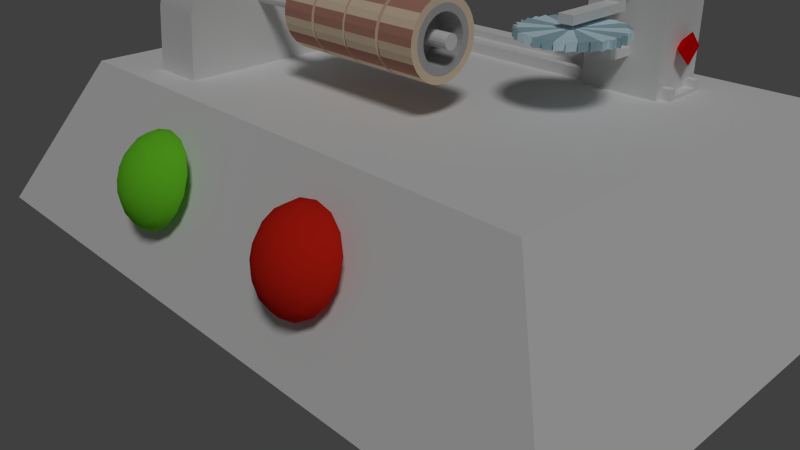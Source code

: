 # Source: SKRoll2.blend  (saved by Blender 2.68.0; exported with 4.5.12 LTS)
import bpy
from mathutils import Matrix  # noqa: F401  (used for matrix-valued properties, if any)

bpy.ops.wm.read_factory_settings(use_empty=True)
scene = bpy.context.scene
scene.name = 'Scene'

# ---- collections
col_collection_1 = bpy.data.collections.new('Collection 1'); scene.collection.children.link(col_collection_1)
col_collection_2 = bpy.data.collections.new('Collection 2'); scene.collection.children.link(col_collection_2)
col_collection_3 = bpy.data.collections.new('Collection 3'); scene.collection.children.link(col_collection_3)
col_collection_12 = bpy.data.collections.new('Collection 12'); scene.collection.children.link(col_collection_12)
col_collection_12.hide_render = True
col_collection_12.hide_viewport = True
col_collection_13 = bpy.data.collections.new('Collection 13'); scene.collection.children.link(col_collection_13)
col_collection_13.hide_render = True
col_collection_13.hide_viewport = True

# ---- materials (node trees are filled in below, after node groups)
mat_stopbutton = bpy.data.materials.new('StopButton')
mat_stopbutton.alpha_threshold = 0.0
mat_stopbutton.use_transparent_shadow = False
mat_stopbutton.diffuse_color = (0.6738, 0.0175, 0.008924, 1.0)
mat_stopbutton.roughness = 0.5
mat_stopbutton.line_color = (0.0, 0.0, 0.0, 1.0)
mat_startbutton = bpy.data.materials.new('StartButton')
mat_startbutton.alpha_threshold = 0.0
mat_startbutton.use_transparent_shadow = False
mat_startbutton.diffuse_color = (0.164, 0.6738, 0.02415, 1.0)
mat_startbutton.roughness = 0.5
mat_startbutton.line_color = (0.0, 0.0, 0.0, 1.0)
mat_steel = bpy.data.materials.new('Steel')
mat_steel.alpha_threshold = 0.0
mat_steel.use_transparent_shadow = False
mat_steel.roughness = 0.5
mat_steel.line_color = (0.0, 0.0, 0.0, 1.0)
mat_al = bpy.data.materials.new('Al')
mat_al.alpha_threshold = 0.0
mat_al.use_transparent_shadow = False
mat_al.diffuse_color = (0.4969, 0.4969, 0.4969, 1.0)
mat_al.roughness = 0.5
mat_al.line_color = (0.0, 0.0, 0.0, 1.0)
mat_gom = bpy.data.materials.new('Gom')
mat_gom.alpha_threshold = 0.0
mat_gom.use_transparent_shadow = False
mat_gom.diffuse_color = (0.8829, 0.7022, 0.5135, 1.0)
mat_gom.roughness = 0.5
mat_gom.line_color = (0.0, 0.0, 0.0, 1.0)
mat_gom2 = bpy.data.materials.new('Gom2')
mat_gom2.alpha_threshold = 0.0
mat_gom2.use_transparent_shadow = False
mat_gom2.diffuse_color = (0.5277, 0.2588, 0.1979, 1.0)
mat_gom2.roughness = 0.5
mat_gom2.line_color = (0.0, 0.0, 0.0, 1.0)
mat_sensor = bpy.data.materials.new('Sensor')
mat_sensor.alpha_threshold = 0.0
mat_sensor.use_transparent_shadow = False
mat_sensor.diffuse_color = (0.8, 0.0, 0.0, 1.0)
mat_sensor.roughness = 0.5
mat_sensor.line_color = (0.0, 0.0, 0.0, 1.0)
mat_sawbase = bpy.data.materials.new('SawBase')
mat_sawbase.alpha_threshold = 0.0
mat_sawbase.use_transparent_shadow = False
mat_sawbase.roughness = 0.5
mat_sawbase.line_color = (0.0, 0.0, 0.0, 1.0)
mat_saw = bpy.data.materials.new('Saw')
mat_saw.alpha_threshold = 0.0
mat_saw.use_transparent_shadow = False
mat_saw.diffuse_color = (0.7049, 0.9093, 1.0, 1.0)
mat_saw.roughness = 0.5
mat_saw.line_color = (0.0, 0.0, 0.0, 1.0)
mat_saw2 = bpy.data.materials.new('Saw2')
mat_saw2.alpha_threshold = 0.0
mat_saw2.use_transparent_shadow = False
mat_saw2.diffuse_color = (0.3672, 0.5621, 0.6267, 1.0)
mat_saw2.roughness = 0.5
mat_saw2.line_color = (0.0, 0.0, 0.0, 1.0)

# ---- material node trees

# ---- world
world_world = bpy.data.worlds.new('World'); scene.world = world_world
world_world.color = (0.05088, 0.05088, 0.05088)
world_world.use_sun_shadow = False
world_world.sun_shadow_jitter_overblur = 0.0
world_world.cycles.sampling_method = 'MANUAL'
world_world.cycles.sample_map_resolution = 256

# ---- cameras
cam_camera = bpy.data.cameras.new('Camera')
cam_camera.clip_end = 100.0
cam_camera.lens = 35.0
cam_camera.sensor_width = 32.0
cam_camera.sensor_height = 18.0
cam_camera.ortho_scale = 7.314
cam_camera.dof.focus_distance = 0.0
cam_camera.dof.aperture_fstop = 128.0

# ---- lights
light_lamp = bpy.data.lights.new('Lamp', 'SUN')
light_lamp.transmission_factor = 0.0
light_lamp.cutoff_distance = 20.0
light_lamp.angle = 0.1993
light_lamp.energy = 1.0
light_lamp.shadow_buffer_clip_start = 1.0
light_lamp.shadow_soft_size = 0.1
light_lamp.shadow_cascade_max_distance = 1000.0
light_lamp.cycles.use_multiple_importance_sampling = False

# ---- meshes
me_plane_001 = bpy.data.meshes.new('Plane.001')
me_plane_001.from_pydata([(0.8015, -2.842e-14, 0.0), (0.8015, -2.842e-14, 0.7197), (1.408, -2.842e-14, 0.7197), (1.419, 8.408e-09, 0.7582), (1.255, -2.294e-08, 1.093), (0.9221, -3.45e-08, 1.382), (0.5466, -7.671e-09, 1.582), (0.7405, 0.3067, 0.0), (0.7405, 0.3067, 0.7197), (1.301, 0.5389, 0.7197), (1.311, 0.5428, 0.7582), (1.159, 0.4803, 1.093), (0.8519, 0.3529, 1.382), (0.505, 0.2092, 1.582), (0.5668, 0.5668, 0.0), (0.5668, 0.5668, 0.7197), (0.9958, 0.9958, 0.7197), (1.003, 1.003, 0.7582), (0.8874, 0.8874, 1.093), (0.652, 0.652, 1.382), (0.3865, 0.3865, 1.582), (0.3067, 0.7405, 0.0), (0.3067, 0.7405, 0.7197), (0.5389, 1.301, 0.7197), (0.5428, 1.311, 0.7582), (0.4803, 1.159, 1.093), (0.3529, 0.8519, 1.382), (0.2092, 0.505, 1.582), (-3.504e-08, 0.8015, 0.0), (-3.504e-08, 0.8015, 0.7197), (-6.156e-08, 1.408, 0.7197), (-7.041e-08, 1.419, 0.7582), (-3.191e-08, 1.255, 1.093), (-5.809e-09, 0.9221, 1.382), (-1.622e-08, 0.5466, 1.582), (-0.3067, 0.7405, 0.0), (-0.3067, 0.7405, 0.7197), (-0.5389, 1.301, 0.7197), (-0.5428, 1.311, 0.7582), (-0.4803, 1.159, 1.093), (-0.3529, 0.8519, 1.382), (-0.2092, 0.505, 1.582), (-0.5668, 0.5668, 0.0), (-0.5668, 0.5668, 0.7197), (-0.9958, 0.9958, 0.7197), (-1.003, 1.003, 0.7582), (-0.8874, 0.8874, 1.093), (-0.652, 0.652, 1.382), (-0.3865, 0.3865, 1.582), (-0.7405, 0.3067, 0.0), (-0.7405, 0.3067, 0.7197), (-1.301, 0.5389, 0.7197), (-1.311, 0.5428, 0.7582), (-1.159, 0.4803, 1.093), (-0.8519, 0.3529, 1.382), (-0.505, 0.2092, 1.582), (-0.8015, -7.007e-08, 0.0), (-0.8015, -7.007e-08, 0.7197), (-1.408, -1.231e-07, 0.7197), (-1.419, -1.324e-07, 0.7582), (-1.255, -8.677e-08, 1.093), (-0.9221, -4.612e-08, 1.382), (-2.485e-21, 2.842e-14, 1.65), (-0.5466, -4.011e-08, 1.582), (-0.7405, -0.3067, 0.0), (-0.7405, -0.3067, 0.7197), (-1.301, -0.5389, 0.7197), (-1.311, -0.5428, 0.7582), (-1.159, -0.4803, 1.093), (-0.8519, -0.3529, 1.382), (-0.505, -0.2092, 1.582), (-0.5668, -0.5668, 0.0), (-0.5668, -0.5668, 0.7197), (-0.9958, -0.9958, 0.7197), (-1.003, -1.003, 0.7582), (-0.8874, -0.8874, 1.093), (-0.652, -0.652, 1.382), (-0.3865, -0.3865, 1.582), (-0.3067, -0.7405, 0.0), (-0.3067, -0.7405, 0.7197), (-0.5389, -1.301, 0.7197), (-0.5428, -1.311, 0.7582), (-0.4803, -1.159, 1.093), (-0.3529, -0.8519, 1.382), (-0.2092, -0.505, 1.582), (9.558e-09, -0.8015, 0.0), (9.558e-09, -0.8015, 0.7197), (1.679e-08, -1.408, 0.7197), (2.532e-08, -1.419, 0.7582), (-7.979e-09, -1.255, 1.093), (-2.35e-08, -0.9221, 1.382), (-1.154e-09, -0.5466, 1.582), (0.3067, -0.7405, 0.0), (0.3067, -0.7405, 0.7197), (0.5389, -1.301, 0.7197), (0.5428, -1.311, 0.7582), (0.4803, -1.159, 1.093), (0.3529, -0.8519, 1.382), (0.2092, -0.505, 1.582), (-2.01e-14, -2.01e-14, 0.0), (0.5668, -0.5668, 0.0), (0.5668, -0.5668, 0.7197), (0.9958, -0.9958, 0.7197), (1.003, -1.003, 0.7582), (0.8874, -0.8874, 1.093), (0.652, -0.652, 1.382), (0.3865, -0.3865, 1.582), (0.7405, -0.3067, 0.0), (0.7405, -0.3067, 0.7197), (1.301, -0.5389, 0.7197), (1.311, -0.5428, 0.7582), (1.159, -0.4803, 1.093), (0.8519, -0.3529, 1.382), (0.505, -0.2092, 1.582)], [], [(6, 5, 12, 13), (13, 12, 19, 20), (20, 19, 26, 27), (27, 26, 33, 34), (34, 33, 40, 41), (41, 40, 47, 48), (48, 47, 54, 55), (55, 54, 61, 63), (63, 61, 69, 70), (70, 69, 76, 77), (77, 76, 83, 84), (84, 83, 90, 91), (91, 90, 97, 98), (98, 97, 105, 106), (106, 105, 112, 113), (113, 112, 5, 6), (3, 2, 9, 10), (10, 9, 16, 17), (17, 16, 23, 24), (24, 23, 30, 31), (31, 30, 37, 38), (38, 37, 44, 45), (45, 44, 51, 52), (52, 51, 58, 59), (59, 58, 66, 67), (67, 66, 73, 74), (74, 73, 80, 81), (81, 80, 87, 88), (88, 87, 94, 95), (95, 94, 102, 103), (103, 102, 109, 110), (110, 109, 2, 3), (2, 1, 8, 9), (9, 8, 15, 16), (16, 15, 22, 23), (23, 22, 29, 30), (30, 29, 36, 37), (37, 36, 43, 44), (44, 43, 50, 51), (51, 50, 57, 58), (58, 57, 65, 66), (66, 65, 72, 73), (73, 72, 79, 80), (80, 79, 86, 87), (87, 86, 93, 94), (94, 93, 101, 102), (102, 101, 108, 109), (109, 108, 1, 2), (1, 0, 7, 8), (8, 7, 14, 15), (15, 14, 21, 22), (22, 21, 28, 29), (29, 28, 35, 36), (36, 35, 42, 43), (43, 42, 49, 50), (50, 49, 56, 57), (57, 56, 64, 65), (65, 64, 71, 72), (72, 71, 78, 79), (79, 78, 85, 86), (86, 85, 92, 93), (93, 92, 100, 101), (101, 100, 107, 108), (108, 107, 0, 1), (5, 4, 11, 12), (12, 11, 18, 19), (19, 18, 25, 26), (26, 25, 32, 33), (33, 32, 39, 40), (40, 39, 46, 47), (47, 46, 53, 54), (54, 53, 60, 61), (61, 60, 68, 69), (69, 68, 75, 76), (76, 75, 82, 83), (83, 82, 89, 90), (90, 89, 96, 97), (97, 96, 104, 105), (105, 104, 111, 112), (112, 111, 4, 5), (4, 3, 10, 11), (11, 10, 17, 18), (18, 17, 24, 25), (25, 24, 31, 32), (32, 31, 38, 39), (39, 38, 45, 46), (46, 45, 52, 53), (53, 52, 59, 60), (60, 59, 67, 68), (68, 67, 74, 75), (75, 74, 81, 82), (82, 81, 88, 89), (89, 88, 95, 96), (96, 95, 103, 104), (104, 103, 110, 111), (111, 110, 3, 4), (62, 6, 13), (62, 13, 20), (62, 20, 27), (62, 27, 34), (62, 34, 41), (62, 41, 48), (62, 48, 55), (62, 55, 63), (62, 63, 70), (62, 70, 77), (62, 77, 84), (62, 84, 91), (62, 91, 98), (62, 98, 106), (62, 106, 113), (62, 113, 6), (0, 99, 7), (7, 99, 14), (14, 99, 21), (21, 99, 28), (28, 99, 35), (35, 99, 42), (42, 99, 49), (49, 99, 56), (56, 99, 64), (64, 99, 71), (71, 99, 78), (78, 99, 85), (85, 99, 92), (92, 99, 100), (100, 99, 107), (107, 99, 0)])
me_plane_001.polygons.foreach_set('use_smooth', [True] * 128)
me_plane_001.materials.append(mat_stopbutton)
me_plane_001.use_remesh_preserve_volume = False
me_plane_001.use_remesh_preserve_attributes = False
me_plane_001.use_mirror_vertex_groups = False
me_plane_001.update()
me_plane = bpy.data.meshes.new('Plane')
me_plane.from_pydata([(0.8015, -2.842e-14, 0.0), (0.8015, -2.842e-14, 0.7197), (1.408, -2.842e-14, 0.7197), (1.419, 8.408e-09, 0.7582), (1.255, -2.294e-08, 1.093), (0.9221, -3.45e-08, 1.382), (0.5466, -7.671e-09, 1.582), (0.7405, 0.3067, 0.0), (0.7405, 0.3067, 0.7197), (1.301, 0.5389, 0.7197), (1.311, 0.5428, 0.7582), (1.159, 0.4803, 1.093), (0.8519, 0.3529, 1.382), (0.505, 0.2092, 1.582), (0.5668, 0.5668, 0.0), (0.5668, 0.5668, 0.7197), (0.9958, 0.9958, 0.7197), (1.003, 1.003, 0.7582), (0.8874, 0.8874, 1.093), (0.652, 0.652, 1.382), (0.3865, 0.3865, 1.582), (0.3067, 0.7405, 0.0), (0.3067, 0.7405, 0.7197), (0.5389, 1.301, 0.7197), (0.5428, 1.311, 0.7582), (0.4803, 1.159, 1.093), (0.3529, 0.8519, 1.382), (0.2092, 0.505, 1.582), (-3.504e-08, 0.8015, 0.0), (-3.504e-08, 0.8015, 0.7197), (-6.156e-08, 1.408, 0.7197), (-7.041e-08, 1.419, 0.7582), (-3.191e-08, 1.255, 1.093), (-5.809e-09, 0.9221, 1.382), (-1.622e-08, 0.5466, 1.582), (-0.3067, 0.7405, 0.0), (-0.3067, 0.7405, 0.7197), (-0.5389, 1.301, 0.7197), (-0.5428, 1.311, 0.7582), (-0.4803, 1.159, 1.093), (-0.3529, 0.8519, 1.382), (-0.2092, 0.505, 1.582), (-0.5668, 0.5668, 0.0), (-0.5668, 0.5668, 0.7197), (-0.9958, 0.9958, 0.7197), (-1.003, 1.003, 0.7582), (-0.8874, 0.8874, 1.093), (-0.652, 0.652, 1.382), (-0.3865, 0.3865, 1.582), (-0.7405, 0.3067, 0.0), (-0.7405, 0.3067, 0.7197), (-1.301, 0.5389, 0.7197), (-1.311, 0.5428, 0.7582), (-1.159, 0.4803, 1.093), (-0.8519, 0.3529, 1.382), (-0.505, 0.2092, 1.582), (-0.8015, -7.007e-08, 0.0), (-0.8015, -7.007e-08, 0.7197), (-1.408, -1.231e-07, 0.7197), (-1.419, -1.324e-07, 0.7582), (-1.255, -8.677e-08, 1.093), (-0.9221, -4.612e-08, 1.382), (-2.485e-21, 2.842e-14, 1.65), (-0.5466, -4.011e-08, 1.582), (-0.7405, -0.3067, 0.0), (-0.7405, -0.3067, 0.7197), (-1.301, -0.5389, 0.7197), (-1.311, -0.5428, 0.7582), (-1.159, -0.4803, 1.093), (-0.8519, -0.3529, 1.382), (-0.505, -0.2092, 1.582), (-0.5668, -0.5668, 0.0), (-0.5668, -0.5668, 0.7197), (-0.9958, -0.9958, 0.7197), (-1.003, -1.003, 0.7582), (-0.8874, -0.8874, 1.093), (-0.652, -0.652, 1.382), (-0.3865, -0.3865, 1.582), (-0.3067, -0.7405, 0.0), (-0.3067, -0.7405, 0.7197), (-0.5389, -1.301, 0.7197), (-0.5428, -1.311, 0.7582), (-0.4803, -1.159, 1.093), (-0.3529, -0.8519, 1.382), (-0.2092, -0.505, 1.582), (9.558e-09, -0.8015, 0.0), (9.558e-09, -0.8015, 0.7197), (1.679e-08, -1.408, 0.7197), (2.532e-08, -1.419, 0.7582), (-7.979e-09, -1.255, 1.093), (-2.35e-08, -0.9221, 1.382), (-1.154e-09, -0.5466, 1.582), (0.3067, -0.7405, 0.0), (0.3067, -0.7405, 0.7197), (0.5389, -1.301, 0.7197), (0.5428, -1.311, 0.7582), (0.4803, -1.159, 1.093), (0.3529, -0.8519, 1.382), (0.2092, -0.505, 1.582), (-2.01e-14, -2.01e-14, 0.0), (0.5668, -0.5668, 0.0), (0.5668, -0.5668, 0.7197), (0.9958, -0.9958, 0.7197), (1.003, -1.003, 0.7582), (0.8874, -0.8874, 1.093), (0.652, -0.652, 1.382), (0.3865, -0.3865, 1.582), (0.7405, -0.3067, 0.0), (0.7405, -0.3067, 0.7197), (1.301, -0.5389, 0.7197), (1.311, -0.5428, 0.7582), (1.159, -0.4803, 1.093), (0.8519, -0.3529, 1.382), (0.505, -0.2092, 1.582)], [], [(6, 5, 12, 13), (13, 12, 19, 20), (20, 19, 26, 27), (27, 26, 33, 34), (34, 33, 40, 41), (41, 40, 47, 48), (48, 47, 54, 55), (55, 54, 61, 63), (63, 61, 69, 70), (70, 69, 76, 77), (77, 76, 83, 84), (84, 83, 90, 91), (91, 90, 97, 98), (98, 97, 105, 106), (106, 105, 112, 113), (113, 112, 5, 6), (3, 2, 9, 10), (10, 9, 16, 17), (17, 16, 23, 24), (24, 23, 30, 31), (31, 30, 37, 38), (38, 37, 44, 45), (45, 44, 51, 52), (52, 51, 58, 59), (59, 58, 66, 67), (67, 66, 73, 74), (74, 73, 80, 81), (81, 80, 87, 88), (88, 87, 94, 95), (95, 94, 102, 103), (103, 102, 109, 110), (110, 109, 2, 3), (2, 1, 8, 9), (9, 8, 15, 16), (16, 15, 22, 23), (23, 22, 29, 30), (30, 29, 36, 37), (37, 36, 43, 44), (44, 43, 50, 51), (51, 50, 57, 58), (58, 57, 65, 66), (66, 65, 72, 73), (73, 72, 79, 80), (80, 79, 86, 87), (87, 86, 93, 94), (94, 93, 101, 102), (102, 101, 108, 109), (109, 108, 1, 2), (1, 0, 7, 8), (8, 7, 14, 15), (15, 14, 21, 22), (22, 21, 28, 29), (29, 28, 35, 36), (36, 35, 42, 43), (43, 42, 49, 50), (50, 49, 56, 57), (57, 56, 64, 65), (65, 64, 71, 72), (72, 71, 78, 79), (79, 78, 85, 86), (86, 85, 92, 93), (93, 92, 100, 101), (101, 100, 107, 108), (108, 107, 0, 1), (5, 4, 11, 12), (12, 11, 18, 19), (19, 18, 25, 26), (26, 25, 32, 33), (33, 32, 39, 40), (40, 39, 46, 47), (47, 46, 53, 54), (54, 53, 60, 61), (61, 60, 68, 69), (69, 68, 75, 76), (76, 75, 82, 83), (83, 82, 89, 90), (90, 89, 96, 97), (97, 96, 104, 105), (105, 104, 111, 112), (112, 111, 4, 5), (4, 3, 10, 11), (11, 10, 17, 18), (18, 17, 24, 25), (25, 24, 31, 32), (32, 31, 38, 39), (39, 38, 45, 46), (46, 45, 52, 53), (53, 52, 59, 60), (60, 59, 67, 68), (68, 67, 74, 75), (75, 74, 81, 82), (82, 81, 88, 89), (89, 88, 95, 96), (96, 95, 103, 104), (104, 103, 110, 111), (111, 110, 3, 4), (62, 6, 13), (62, 13, 20), (62, 20, 27), (62, 27, 34), (62, 34, 41), (62, 41, 48), (62, 48, 55), (62, 55, 63), (62, 63, 70), (62, 70, 77), (62, 77, 84), (62, 84, 91), (62, 91, 98), (62, 98, 106), (62, 106, 113), (62, 113, 6), (0, 99, 7), (7, 99, 14), (14, 99, 21), (21, 99, 28), (28, 99, 35), (35, 99, 42), (42, 99, 49), (49, 99, 56), (56, 99, 64), (64, 99, 71), (71, 99, 78), (78, 99, 85), (85, 99, 92), (92, 99, 100), (100, 99, 107), (107, 99, 0)])
me_plane.polygons.foreach_set('use_smooth', [True] * 128)
me_plane.materials.append(mat_startbutton)
me_plane.use_remesh_preserve_volume = False
me_plane.use_remesh_preserve_attributes = False
me_plane.use_mirror_vertex_groups = False
me_plane.update()
me_cylinder_002 = bpy.data.meshes.new('Cylinder.002')
me_cylinder_002.from_pydata([(-1.034e-08, 0.09, 6.118e-07), (-1.034e-08, 0.09, 3.421), (0.03444, 0.08315, 6.118e-07), (0.03444, 0.08315, 3.421), (0.06364, 0.06364, 6.118e-07), (0.06364, 0.06364, 3.421), (0.08315, 0.03444, 6.118e-07), (0.08315, 0.03444, 3.421), (0.09, -3.934e-09, 6.118e-07), (0.09, -3.934e-09, 3.421), (0.08315, -0.03444, 6.118e-07), (0.08315, -0.03444, 3.421), (0.06364, -0.06364, 6.118e-07), (0.06364, -0.06364, 3.421), (0.03444, -0.08315, 6.118e-07), (0.03444, -0.08315, 3.421), (3.25e-09, -0.09, 6.118e-07), (3.25e-09, -0.09, 3.421), (-0.03444, -0.08315, 6.118e-07), (-0.03444, -0.08315, 3.421), (-0.06364, -0.06364, 6.118e-07), (-0.06364, -0.06364, 3.421), (-0.08315, -0.03444, 6.118e-07), (-0.08315, -0.03444, 3.421), (-0.09, 1.073e-09, 6.118e-07), (-0.09, 1.073e-09, 3.421), (-0.08315, 0.03444, 6.118e-07), (-0.08315, 0.03444, 3.421), (-0.06364, 0.06364, 6.118e-07), (-0.06364, 0.06364, 3.421), (-0.03444, 0.08315, 6.118e-07), (-0.03444, 0.08315, 3.421)], [], [(0, 1, 3, 2), (2, 3, 5, 4), (4, 5, 7, 6), (6, 7, 9, 8), (8, 9, 11, 10), (10, 11, 13, 12), (12, 13, 15, 14), (14, 15, 17, 16), (16, 17, 19, 18), (18, 19, 21, 20), (20, 21, 23, 22), (22, 23, 25, 24), (24, 25, 27, 26), (26, 27, 29, 28), (3, 1, 31, 29, 27, 25, 23, 21, 19, 17, 15, 13, 11, 9, 7, 5), (30, 31, 1, 0), (28, 29, 31, 30), (0, 2, 4, 6, 8, 10, 12, 14, 16, 18, 20, 22, 24, 26, 28, 30)])
me_cylinder_002.materials.append(mat_steel)
me_cylinder_002.use_remesh_preserve_volume = False
me_cylinder_002.use_remesh_preserve_attributes = False
me_cylinder_002.use_mirror_vertex_groups = False
me_cylinder_002.update()
me_cylinder = bpy.data.meshes.new('Cylinder')
me_cylinder.from_pydata([(0.0, 0.475, -0.25), (0.0, 0.475, 0.25), (0.09267, 0.4659, -0.25), (0.09267, 0.4659, 0.25), (0.1818, 0.4388, -0.25), (0.1818, 0.4388, 0.25), (0.2639, 0.3949, -0.25), (0.2639, 0.3949, 0.25), (0.3359, 0.3359, -0.25), (0.3359, 0.3359, 0.25), (0.3949, 0.2639, -0.25), (0.3949, 0.2639, 0.25), (0.4388, 0.1818, -0.25), (0.4388, 0.1818, 0.25), (0.4659, 0.09267, -0.25), (0.4659, 0.09267, 0.25), (0.475, 3.586e-08, -0.25), (0.475, 3.586e-08, 0.25), (0.4659, -0.09267, -0.25), (0.4659, -0.09267, 0.25), (0.4388, -0.1818, -0.25), (0.4388, -0.1818, 0.25), (0.3949, -0.2639, -0.25), (0.3949, -0.2639, 0.25), (0.3359, -0.3359, -0.25), (0.3359, -0.3359, 0.25), (0.2639, -0.3949, -0.25), (0.2639, -0.3949, 0.25), (0.1818, -0.4388, -0.25), (0.1818, -0.4388, 0.25), (0.09267, -0.4659, -0.25), (0.09267, -0.4659, 0.25), (-1.548e-07, -0.475, -0.25), (-1.548e-07, -0.475, 0.25), (-0.09267, -0.4659, -0.25), (-0.09267, -0.4659, 0.25), (-0.1818, -0.4388, -0.25), (-0.1818, -0.4388, 0.25), (-0.2639, -0.3949, -0.25), (-0.2639, -0.3949, 0.25), (-0.3359, -0.3359, -0.25), (-0.3359, -0.3359, 0.25), (-0.3949, -0.2639, -0.25), (-0.3949, -0.2639, 0.25), (-0.4388, -0.1818, -0.25), (-0.4388, -0.1818, 0.25), (-0.4659, -0.09267, -0.25), (-0.4659, -0.09267, 0.25), (-0.475, 4.587e-07, -0.25), (-0.475, 4.587e-07, 0.25), (-0.4659, 0.09267, -0.25), (-0.4659, 0.09267, 0.25), (-0.4388, 0.1818, -0.25), (-0.4388, 0.1818, 0.25), (-0.3949, 0.2639, -0.25), (-0.3949, 0.2639, 0.25), (-0.3359, 0.3359, -0.25), (-0.3359, 0.3359, 0.25), (-0.2639, 0.3949, -0.25), (-0.2639, 0.3949, 0.25), (-0.1818, 0.4388, -0.25), (-0.1818, 0.4388, 0.25), (-0.09267, 0.4659, -0.25), (-0.09267, 0.4659, 0.25), (-2.904e-08, 0.2967, -0.25), (0.05788, 0.291, -0.25), (0.05788, 0.291, 0.25), (-2.904e-08, 0.2967, 0.25), (0.1135, 0.2741, -0.25), (0.1135, 0.2741, 0.25), (0.1648, 0.2467, -0.25), (0.1648, 0.2467, 0.25), (0.2098, 0.2098, -0.25), (0.2098, 0.2098, 0.25), (0.2467, 0.1648, -0.25), (0.2467, 0.1648, 0.25), (0.2741, 0.1135, -0.25), (0.2741, 0.1135, 0.25), (0.291, 0.05788, -0.25), (0.291, 0.05788, 0.25), (0.2967, 4.383e-08, -0.25), (0.2967, 4.383e-08, 0.25), (0.291, -0.05788, -0.25), (0.291, -0.05788, 0.25), (0.2741, -0.1135, -0.25), (0.2741, -0.1135, 0.25), (0.2467, -0.1648, -0.25), (0.2467, -0.1648, 0.25), (0.2098, -0.2098, -0.25), (0.2098, -0.2098, 0.25), (0.1648, -0.2467, -0.25), (0.1648, -0.2467, 0.25), (0.1135, -0.2741, -0.25), (0.1135, -0.2741, 0.25), (0.05788, -0.291, -0.25), (0.05788, -0.291, 0.25), (-1.141e-07, -0.2967, -0.25), (-1.141e-07, -0.2967, 0.25), (-0.05788, -0.291, -0.25), (-0.05788, -0.291, 0.25), (-0.1135, -0.2741, -0.25), (-0.1135, -0.2741, 0.25), (-0.1648, -0.2467, -0.25), (-0.1648, -0.2467, 0.25), (-0.2098, -0.2098, -0.25), (-0.2098, -0.2098, 0.25), (-0.2467, -0.1648, -0.25), (-0.2467, -0.1648, 0.25), (-0.2741, -0.1135, -0.25), (-0.2741, -0.1135, 0.25), (-0.291, -0.05788, -0.25), (-0.291, -0.05788, 0.25), (-0.2967, 3.194e-07, -0.25), (-0.2967, 3.194e-07, 0.25), (-0.291, 0.05788, -0.25), (-0.291, 0.05788, 0.25), (-0.2741, 0.1135, -0.25), (-0.2741, 0.1135, 0.25), (-0.2467, 0.1648, -0.25), (-0.2467, 0.1648, 0.25), (-0.2098, 0.2098, -0.25), (-0.2098, 0.2098, 0.25), (-0.1648, 0.2467, -0.25), (-0.1648, 0.2467, 0.25), (-0.1135, 0.2741, -0.25), (-0.1135, 0.2741, 0.25), (-0.05788, 0.291, -0.25), (-0.05788, 0.291, 0.25), (-2.904e-08, 0.2967, -0.2194), (0.05788, 0.291, -0.2194), (0.05788, 0.291, -0.1366), (-2.904e-08, 0.2967, -0.1366), (0.1135, 0.2741, -0.2194), (0.1135, 0.2741, -0.1366), (0.1648, 0.2467, -0.2194), (0.1648, 0.2467, -0.1366), (0.2098, 0.2098, -0.2194), (0.2098, 0.2098, -0.1366), (0.2467, 0.1648, -0.2194), (0.2467, 0.1648, -0.1366), (0.2741, 0.1135, -0.2194), (0.2741, 0.1135, -0.1366), (0.291, 0.05788, -0.2194), (0.291, 0.05788, -0.1366), (0.2967, 4.383e-08, -0.2194), (0.2967, 4.383e-08, -0.1366), (0.291, -0.05788, -0.2194), (0.291, -0.05788, -0.1366), (0.2741, -0.1135, -0.2194), (0.2741, -0.1135, -0.1366), (0.2467, -0.1648, -0.2194), (0.2467, -0.1648, -0.1366), (0.2098, -0.2098, -0.2194), (0.2098, -0.2098, -0.1366), (0.1648, -0.2467, -0.2194), (0.1648, -0.2467, -0.1366), (0.1135, -0.2741, -0.2194), (0.1135, -0.2741, -0.1366), (0.05788, -0.291, -0.2194), (0.05788, -0.291, -0.1366), (-1.141e-07, -0.2967, -0.2194), (-1.141e-07, -0.2967, -0.1366), (-0.05788, -0.291, -0.2194), (-0.05788, -0.291, -0.1366), (-0.1135, -0.2741, -0.2194), (-0.1135, -0.2741, -0.1366), (-0.1648, -0.2467, -0.2194), (-0.1648, -0.2467, -0.1366), (-0.2098, -0.2098, -0.2194), (-0.2098, -0.2098, -0.1366), (-0.2467, -0.1648, -0.2194), (-0.2467, -0.1648, -0.1366), (-0.2741, -0.1135, -0.2194), (-0.2741, -0.1135, -0.1366), (-0.291, -0.05788, -0.2194), (-0.291, -0.05788, -0.1366), (-0.2967, 3.194e-07, -0.2194), (-0.2967, 3.194e-07, -0.1366), (-0.291, 0.05788, -0.2194), (-0.291, 0.05788, -0.1366), (-0.2741, 0.1135, -0.2194), (-0.2741, 0.1135, -0.1366), (-0.2467, 0.1648, -0.2194), (-0.2467, 0.1648, -0.1366), (-0.2098, 0.2098, -0.2194), (-0.2098, 0.2098, -0.1366), (-0.1648, 0.2467, -0.2194), (-0.1648, 0.2467, -0.1366), (-0.1135, 0.2741, -0.2194), (-0.1135, 0.2741, -0.1366), (-0.05788, 0.291, -0.2194), (-0.05788, 0.291, -0.1366), (0.07527, 0.3784, 0.25), (-1.452e-08, 0.3858, 0.25), (0.1477, 0.3565, 0.25), (0.2144, 0.3208, 0.25), (0.2728, 0.2728, 0.25), (0.3208, 0.2144, 0.25), (0.3565, 0.1477, 0.25), (0.3784, 0.07527, 0.25), (0.3858, 3.984e-08, 0.25), (0.3784, -0.07527, 0.25), (0.3565, -0.1477, 0.25), (0.3208, -0.2144, 0.25), (0.2728, -0.2728, 0.25), (0.2144, -0.3208, 0.25), (0.1477, -0.3565, 0.25), (0.07527, -0.3784, 0.25), (-1.344e-07, -0.3858, 0.25), (-0.07527, -0.3784, 0.25), (-0.1477, -0.3565, 0.25), (-0.2144, -0.3208, 0.25), (-0.2728, -0.2728, 0.25), (-0.3208, -0.2144, 0.25), (-0.3565, -0.1477, 0.25), (-0.3784, -0.07527, 0.25), (-0.3858, 3.89e-07, 0.25), (-0.3784, 0.07527, 0.25), (-0.3565, 0.1477, 0.25), (-0.3208, 0.2144, 0.25), (-0.2728, 0.2728, 0.25), (-0.2144, 0.3208, 0.25), (-0.1477, 0.3565, 0.25), (-0.07527, 0.3784, 0.25), (-1.452e-08, 0.3858, -0.25), (0.07527, 0.3784, -0.25), (0.1477, 0.3565, -0.25), (0.2144, 0.3208, -0.25), (0.2728, 0.2728, -0.25), (0.3208, 0.2144, -0.25), (0.3565, 0.1477, -0.25), (0.3784, 0.07527, -0.25), (0.3858, 3.984e-08, -0.25), (0.3784, -0.07527, -0.25), (0.3565, -0.1477, -0.25), (0.3208, -0.2144, -0.25), (0.2728, -0.2728, -0.25), (0.2144, -0.3208, -0.25), (0.1477, -0.3565, -0.25), (0.07527, -0.3784, -0.25), (-1.344e-07, -0.3858, -0.25), (-0.07527, -0.3784, -0.25), (-0.1477, -0.3565, -0.25), (-0.2144, -0.3208, -0.25), (-0.2728, -0.2728, -0.25), (-0.3208, -0.2144, -0.25), (-0.3565, -0.1477, -0.25), (-0.3784, -0.07527, -0.25), (-0.3858, 3.89e-07, -0.25), (-0.3784, 0.07527, -0.25), (-0.3565, 0.1477, -0.25), (-0.3208, 0.2144, -0.25), (-0.2728, 0.2728, -0.25), (-0.2144, 0.3208, -0.25), (-0.1477, 0.3565, -0.25), (-0.07527, 0.3784, -0.25), (-1.078e-06, 0.09, -0.1366), (-0.01756, 0.08827, -0.1366), (-0.03444, 0.08315, -0.1366), (-0.05, 0.07484, -0.1366), (-0.06364, 0.06364, -0.1366), (-0.07483, 0.05, -0.1366), (-0.08315, 0.03444, -0.1366), (-0.08827, 0.01756, -0.1366), (-0.09, 3.285e-06, -0.1366), (-0.08827, -0.01755, -0.1366), (-0.08315, -0.03444, -0.1366), (-0.07483, -0.05, -0.1366), (-0.06364, -0.06364, -0.1366), (-0.05, -0.07483, -0.1366), (-0.03444, -0.08315, -0.1366), (-0.01756, -0.08827, -0.1366), (-1.049e-06, -0.09, -0.1366), (0.01756, -0.08827, -0.1366), (0.03444, -0.08315, -0.1366), (0.05, -0.07483, -0.1366), (0.06364, -0.06364, -0.1366), (0.07483, -0.05, -0.1366), (0.08315, -0.03444, -0.1366), (0.08827, -0.01755, -0.1366), (0.09, 3.365e-06, -0.1366), (0.08827, 0.01756, -0.1366), (0.08315, 0.03444, -0.1366), (0.07483, 0.05, -0.1366), (0.06364, 0.06364, -0.1366), (0.05, 0.07484, -0.1366), (0.03444, 0.08315, -0.1366), (0.01756, 0.08827, -0.1366), (-1.078e-06, 0.09, -0.2194), (-0.01756, 0.08827, -0.2194), (-0.03444, 0.08315, -0.2194), (-0.05, 0.07484, -0.2194), (-0.06364, 0.06364, -0.2194), (-0.07483, 0.05, -0.2194), (-0.08315, 0.03444, -0.2194), (-0.08827, 0.01756, -0.2194), (-0.09, 3.285e-06, -0.2194), (-0.08827, -0.01755, -0.2194), (-0.08315, -0.03444, -0.2194), (-0.07483, -0.05, -0.2194), (-0.06364, -0.06364, -0.2194), (-0.05, -0.07483, -0.2194), (-0.03444, -0.08315, -0.2194), (-0.01756, -0.08827, -0.2194), (-1.049e-06, -0.09, -0.2194), (0.01756, -0.08827, -0.2194), (0.03444, -0.08315, -0.2194), (0.05, -0.07483, -0.2194), (0.06364, -0.06364, -0.2194), (0.07483, -0.05, -0.2194), (0.08315, -0.03444, -0.2194), (0.08827, -0.01755, -0.2194), (0.09, 3.365e-06, -0.2194), (0.08827, 0.01756, -0.2194), (0.08315, 0.03444, -0.2194), (0.07483, 0.05, -0.2194), (0.06364, 0.06364, -0.2194), (0.05, 0.07484, -0.2194), (0.03444, 0.08315, -0.2194), (0.01756, 0.08827, -0.2194), (-0.02364, 0.1188, -0.1366), (-1.069e-06, 0.1212, -0.1366), (-0.04637, 0.1119, -0.1366), (-0.06732, 0.1007, -0.1366), (-0.08568, 0.08568, -0.1366), (-0.1007, 0.06732, -0.1366), (-0.1119, 0.04637, -0.1366), (-0.1188, 0.02364, -0.1366), (-0.1212, 3.286e-06, -0.1366), (-0.1188, -0.02364, -0.1366), (-0.1119, -0.04637, -0.1366), (-0.1007, -0.06731, -0.1366), (-0.08568, -0.08567, -0.1366), (-0.06732, -0.1007, -0.1366), (-0.04637, -0.1119, -0.1366), (-0.02364, -0.1188, -0.1366), (-1.055e-06, -0.1212, -0.1366), (0.02364, -0.1188, -0.1366), (0.04637, -0.1119, -0.1366), (0.06732, -0.1007, -0.1366), (0.08568, -0.08567, -0.1366), (0.1007, -0.06731, -0.1366), (0.1119, -0.04636, -0.1366), (0.1188, -0.02364, -0.1366), (0.1212, 3.36e-06, -0.1366), (0.1188, 0.02364, -0.1366), (0.1119, 0.04637, -0.1366), (0.1007, 0.06732, -0.1366), (0.08568, 0.08568, -0.1366), (0.06732, 0.1007, -0.1366), (0.04637, 0.1119, -0.1366), (0.02364, 0.1188, -0.1366), (-0.02364, 0.1188, -0.2194), (-1.069e-06, 0.1212, -0.2194), (-0.04637, 0.1119, -0.2194), (-0.06732, 0.1007, -0.2194), (-0.08568, 0.08568, -0.2194), (-0.1007, 0.06732, -0.2194), (-0.1119, 0.04637, -0.2194), (-0.1188, 0.02364, -0.2194), (-0.1212, 3.286e-06, -0.2194), (-0.1188, -0.02364, -0.2194), (-0.1119, -0.04637, -0.2194), (-0.1007, -0.06731, -0.2194), (-0.08568, -0.08567, -0.2194), (-0.06732, -0.1007, -0.2194), (-0.04637, -0.1119, -0.2194), (-0.02364, -0.1188, -0.2194), (-1.055e-06, -0.1212, -0.2194), (0.02364, -0.1188, -0.2194), (0.04637, -0.1119, -0.2194), (0.06732, -0.1007, -0.2194), (0.08568, -0.08567, -0.2194), (0.1007, -0.06731, -0.2194), (0.1119, -0.04636, -0.2194), (0.1188, -0.02364, -0.2194), (0.1212, 3.36e-06, -0.2194), (0.1188, 0.02364, -0.2194), (0.1119, 0.04637, -0.2194), (0.1007, 0.06732, -0.2194), (0.08568, 0.08568, -0.2194), (0.06732, 0.1007, -0.2194), (0.04637, 0.1119, -0.2194), (0.02364, 0.1188, -0.2194), (-1.078e-06, 0.09, -0.106), (-0.01756, 0.08827, -0.106), (-0.03444, 0.08315, -0.106), (-0.05, 0.07484, -0.106), (-0.06364, 0.06364, -0.106), (-0.07483, 0.05, -0.106), (-0.08315, 0.03444, -0.106), (-0.08827, 0.01756, -0.106), (-0.09, 3.285e-06, -0.106), (-0.08827, -0.01755, -0.106), (-0.08315, -0.03444, -0.106), (-0.07483, -0.05, -0.106), (-0.06364, -0.06364, -0.106), (-0.05, -0.07483, -0.106), (-0.03444, -0.08315, -0.106), (-0.01756, -0.08827, -0.106), (-1.049e-06, -0.09, -0.106), (0.01756, -0.08827, -0.106), (0.03444, -0.08315, -0.106), (0.05, -0.07483, -0.106), (0.06364, -0.06364, -0.106), (0.07483, -0.05, -0.106), (0.08315, -0.03444, -0.106), (0.08827, -0.01755, -0.106), (0.09, 3.365e-06, -0.106), (0.08827, 0.01756, -0.106), (0.08315, 0.03444, -0.106), (0.07483, 0.05, -0.106), (0.06364, 0.06364, -0.106), (0.05, 0.07484, -0.106), (0.03444, 0.08315, -0.106), (0.01756, 0.08827, -0.106), (-1.078e-06, 0.09, -0.25), (-0.01756, 0.08827, -0.25), (-0.03444, 0.08315, -0.25), (-0.05, 0.07484, -0.25), (-0.06364, 0.06364, -0.25), (-0.07483, 0.05, -0.25), (-0.08315, 0.03444, -0.25), (-0.08827, 0.01756, -0.25), (-0.09, 3.285e-06, -0.25), (-0.08827, -0.01755, -0.25), (-0.08315, -0.03444, -0.25), (-0.07483, -0.05, -0.25), (-0.06364, -0.06364, -0.25), (-0.05, -0.07483, -0.25), (-0.03444, -0.08315, -0.25), (-0.01756, -0.08827, -0.25), (-1.049e-06, -0.09, -0.25), (0.01756, -0.08827, -0.25), (0.03444, -0.08315, -0.25), (0.05, -0.07483, -0.25), (0.06364, -0.06364, -0.25), (0.07483, -0.05, -0.25), (0.08315, -0.03444, -0.25), (0.08827, -0.01755, -0.25), (0.09, 3.365e-06, -0.25), (0.08827, 0.01756, -0.25), (0.08315, 0.03444, -0.25), (0.07483, 0.05, -0.25), (0.06364, 0.06364, -0.25), (0.05, 0.07484, -0.25), (0.03444, 0.08315, -0.25), (0.01756, 0.08827, -0.25), (-0.02364, 0.1188, -0.106), (-1.069e-06, 0.1212, -0.106), (-0.04637, 0.1119, -0.106), (-0.06732, 0.1007, -0.106), (-0.08568, 0.08568, -0.106), (-0.1007, 0.06732, -0.106), (-0.1119, 0.04637, -0.106), (-0.1188, 0.02364, -0.106), (-0.1212, 3.286e-06, -0.106), (-0.1188, -0.02364, -0.106), (-0.1119, -0.04637, -0.106), (-0.1007, -0.06731, -0.106), (-0.08568, -0.08567, -0.106), (-0.06732, -0.1007, -0.106), (-0.04637, -0.1119, -0.106), (-0.02364, -0.1188, -0.106), (-1.055e-06, -0.1212, -0.106), (0.02364, -0.1188, -0.106), (0.04637, -0.1119, -0.106), (0.06732, -0.1007, -0.106), (0.08568, -0.08567, -0.106), (0.1007, -0.06731, -0.106), (0.1119, -0.04636, -0.106), (0.1188, -0.02364, -0.106), (0.1212, 3.36e-06, -0.106), (0.1188, 0.02364, -0.106), (0.1119, 0.04637, -0.106), (0.1007, 0.06732, -0.106), (0.08568, 0.08568, -0.106), (0.06732, 0.1007, -0.106), (0.04637, 0.1119, -0.106), (0.02364, 0.1188, -0.106), (-0.02364, 0.1188, -0.25), (-1.069e-06, 0.1212, -0.25), (-0.04637, 0.1119, -0.25), (-0.06732, 0.1007, -0.25), (-0.08568, 0.08568, -0.25), (-0.1007, 0.06732, -0.25), (-0.1119, 0.04637, -0.25), (-0.1188, 0.02364, -0.25), (-0.1212, 3.286e-06, -0.25), (-0.1188, -0.02364, -0.25), (-0.1119, -0.04637, -0.25), (-0.1007, -0.06731, -0.25), (-0.08568, -0.08567, -0.25), (-0.06732, -0.1007, -0.25), (-0.04637, -0.1119, -0.25), (-0.02364, -0.1188, -0.25), (-1.055e-06, -0.1212, -0.25), (0.02364, -0.1188, -0.25), (0.04637, -0.1119, -0.25), (0.06732, -0.1007, -0.25), (0.08568, -0.08567, -0.25), (0.1007, -0.06731, -0.25), (0.1119, -0.04636, -0.25), (0.1188, -0.02364, -0.25), (0.1212, 3.36e-06, -0.25), (0.1188, 0.02364, -0.25), (0.1119, 0.04637, -0.25), (0.1007, 0.06732, -0.25), (0.08568, 0.08568, -0.25), (0.06732, 0.1007, -0.25), (0.04637, 0.1119, -0.25), (0.02364, 0.1188, -0.25)], [], [(0, 1, 3, 2), (2, 3, 5, 4), (4, 5, 7, 6), (6, 7, 9, 8), (8, 9, 11, 10), (10, 11, 13, 12), (12, 13, 15, 14), (14, 15, 17, 16), (16, 17, 19, 18), (18, 19, 21, 20), (20, 21, 23, 22), (22, 23, 25, 24), (24, 25, 27, 26), (26, 27, 29, 28), (28, 29, 31, 30), (30, 31, 33, 32), (32, 33, 35, 34), (34, 35, 37, 36), (36, 37, 39, 38), (38, 39, 41, 40), (40, 41, 43, 42), (42, 43, 45, 44), (44, 45, 47, 46), (46, 47, 49, 48), (48, 49, 51, 50), (50, 51, 53, 52), (52, 53, 55, 54), (54, 55, 57, 56), (56, 57, 59, 58), (58, 59, 61, 60), (124, 126, 190, 188), (62, 63, 1, 0), (60, 61, 63, 62), (66, 67, 131, 130), (225, 224, 0, 2), (193, 192, 3, 1), (226, 225, 2, 4), (192, 194, 5, 3), (227, 226, 4, 6), (194, 195, 7, 5), (228, 227, 6, 8), (195, 196, 9, 7), (229, 228, 8, 10), (196, 197, 11, 9), (230, 229, 10, 12), (197, 198, 13, 11), (231, 230, 12, 14), (198, 199, 15, 13), (232, 231, 14, 16), (199, 200, 17, 15), (233, 232, 16, 18), (200, 201, 19, 17), (234, 233, 18, 20), (201, 202, 21, 19), (235, 234, 20, 22), (202, 203, 23, 21), (236, 235, 22, 24), (203, 204, 25, 23), (237, 236, 24, 26), (204, 205, 27, 25), (238, 237, 26, 28), (205, 206, 29, 27), (239, 238, 28, 30), (206, 207, 31, 29), (240, 239, 30, 32), (207, 208, 33, 31), (241, 240, 32, 34), (208, 209, 35, 33), (242, 241, 34, 36), (209, 210, 37, 35), (243, 242, 36, 38), (210, 211, 39, 37), (244, 243, 38, 40), (211, 212, 41, 39), (245, 244, 40, 42), (212, 213, 43, 41), (246, 245, 42, 44), (213, 214, 45, 43), (247, 246, 44, 46), (214, 215, 47, 45), (248, 247, 46, 48), (215, 216, 49, 47), (249, 248, 48, 50), (216, 217, 51, 49), (250, 249, 50, 52), (217, 218, 53, 51), (251, 250, 52, 54), (218, 219, 55, 53), (252, 251, 54, 56), (219, 220, 57, 55), (253, 252, 56, 58), (220, 221, 59, 57), (254, 253, 58, 60), (221, 222, 61, 59), (255, 254, 60, 62), (222, 223, 63, 61), (224, 255, 62, 0), (223, 193, 1, 63), (131, 321, 351, 130), (191, 320, 321, 131), (106, 108, 172, 170), (88, 90, 154, 152), (70, 72, 136, 134), (113, 111, 175, 177), (95, 93, 157, 159), (77, 75, 139, 141), (116, 118, 182, 180), (98, 100, 164, 162), (80, 82, 146, 144), (123, 121, 185, 187), (105, 103, 167, 169), (87, 85, 149, 151), (69, 66, 130, 133), (126, 64, 128, 190), (108, 110, 174, 172), (90, 92, 156, 154), (72, 74, 138, 136), (115, 113, 177, 179), (97, 95, 159, 161), (79, 77, 141, 143), (118, 120, 184, 182), (100, 102, 166, 164), (82, 84, 148, 146), (64, 65, 129, 128), (125, 123, 187, 189), (107, 105, 169, 171), (89, 87, 151, 153), (71, 69, 133, 135), (110, 112, 176, 174), (92, 94, 158, 156), (74, 76, 140, 138), (117, 115, 179, 181), (99, 97, 161, 163), (81, 79, 143, 145), (120, 122, 186, 184), (102, 104, 168, 166), (84, 86, 150, 148), (65, 68, 132, 129), (127, 125, 189, 191), (109, 107, 171, 173), (91, 89, 153, 155), (73, 71, 135, 137), (112, 114, 178, 176), (94, 96, 160, 158), (76, 78, 142, 140), (119, 117, 181, 183), (101, 99, 163, 165), (83, 81, 145, 147), (122, 124, 188, 186), (104, 106, 170, 168), (86, 88, 152, 150), (68, 70, 134, 132), (67, 127, 191, 131), (111, 109, 173, 175), (93, 91, 155, 157), (75, 73, 137, 139), (114, 116, 180, 178), (96, 98, 162, 160), (78, 80, 144, 142), (121, 119, 183, 185), (103, 101, 165, 167), (85, 83, 147, 149), (67, 66, 192, 193), (66, 69, 194, 192), (69, 71, 195, 194), (71, 73, 196, 195), (73, 75, 197, 196), (75, 77, 198, 197), (77, 79, 199, 198), (79, 81, 200, 199), (81, 83, 201, 200), (83, 85, 202, 201), (85, 87, 203, 202), (87, 89, 204, 203), (89, 91, 205, 204), (91, 93, 206, 205), (93, 95, 207, 206), (95, 97, 208, 207), (97, 99, 209, 208), (99, 101, 210, 209), (101, 103, 211, 210), (103, 105, 212, 211), (105, 107, 213, 212), (107, 109, 214, 213), (109, 111, 215, 214), (111, 113, 216, 215), (113, 115, 217, 216), (115, 117, 218, 217), (117, 119, 219, 218), (119, 121, 220, 219), (121, 123, 221, 220), (123, 125, 222, 221), (125, 127, 223, 222), (127, 67, 193, 223), (65, 64, 224, 225), (68, 65, 225, 226), (70, 68, 226, 227), (72, 70, 227, 228), (74, 72, 228, 229), (76, 74, 229, 230), (78, 76, 230, 231), (80, 78, 231, 232), (82, 80, 232, 233), (84, 82, 233, 234), (86, 84, 234, 235), (88, 86, 235, 236), (90, 88, 236, 237), (92, 90, 237, 238), (94, 92, 238, 239), (96, 94, 239, 240), (98, 96, 240, 241), (100, 98, 241, 242), (102, 100, 242, 243), (104, 102, 243, 244), (106, 104, 244, 245), (108, 106, 245, 246), (110, 108, 246, 247), (112, 110, 247, 248), (114, 112, 248, 249), (116, 114, 249, 250), (118, 116, 250, 251), (120, 118, 251, 252), (122, 120, 252, 253), (124, 122, 253, 254), (126, 124, 254, 255), (64, 126, 255, 224), (130, 351, 350, 133), (133, 350, 349, 135), (135, 349, 348, 137), (137, 348, 347, 139), (139, 347, 346, 141), (141, 346, 345, 143), (143, 345, 344, 145), (145, 344, 343, 147), (147, 343, 342, 149), (149, 342, 341, 151), (151, 341, 340, 153), (153, 340, 339, 155), (155, 339, 338, 157), (157, 338, 337, 159), (159, 337, 336, 161), (161, 336, 335, 163), (163, 335, 334, 165), (165, 334, 333, 167), (167, 333, 332, 169), (169, 332, 331, 171), (171, 331, 330, 173), (173, 330, 329, 175), (175, 329, 328, 177), (177, 328, 327, 179), (179, 327, 326, 181), (181, 326, 325, 183), (183, 325, 324, 185), (185, 324, 323, 187), (187, 323, 322, 189), (189, 322, 320, 191), (190, 352, 353, 128), (128, 353, 383, 129), (129, 383, 382, 132), (132, 382, 381, 134), (134, 381, 380, 136), (136, 380, 379, 138), (138, 379, 378, 140), (140, 378, 377, 142), (142, 377, 376, 144), (144, 376, 375, 146), (146, 375, 374, 148), (148, 374, 373, 150), (150, 373, 372, 152), (152, 372, 371, 154), (154, 371, 370, 156), (156, 370, 369, 158), (158, 369, 368, 160), (160, 368, 367, 162), (162, 367, 366, 164), (164, 366, 365, 166), (166, 365, 364, 168), (168, 364, 363, 170), (170, 363, 362, 172), (172, 362, 361, 174), (174, 361, 360, 176), (176, 360, 359, 178), (178, 359, 358, 180), (180, 358, 357, 182), (182, 357, 356, 184), (184, 356, 355, 186), (186, 355, 354, 188), (188, 354, 352, 190), (256, 288, 289, 257), (287, 319, 288, 256), (286, 318, 319, 287), (285, 317, 318, 286), (284, 316, 317, 285), (283, 315, 316, 284), (282, 314, 315, 283), (281, 313, 314, 282), (280, 312, 313, 281), (279, 311, 312, 280), (278, 310, 311, 279), (277, 309, 310, 278), (276, 308, 309, 277), (275, 307, 308, 276), (274, 306, 307, 275), (273, 305, 306, 274), (272, 304, 305, 273), (271, 303, 304, 272), (270, 302, 303, 271), (269, 301, 302, 270), (268, 300, 301, 269), (267, 299, 300, 268), (266, 298, 299, 267), (265, 297, 298, 266), (264, 296, 297, 265), (263, 295, 296, 264), (262, 294, 295, 263), (261, 293, 294, 262), (260, 292, 293, 261), (259, 291, 292, 260), (258, 290, 291, 259), (257, 289, 290, 258), (293, 292, 420, 421), (363, 364, 492, 491), (309, 308, 436, 437), (264, 263, 391, 392), (379, 380, 508, 507), (334, 335, 463, 462), (280, 279, 407, 408), (350, 351, 479, 478), (296, 295, 423, 424), (366, 367, 495, 494), (312, 311, 439, 440), (320, 322, 450, 448), (267, 266, 394, 395), (382, 383, 511, 510), (337, 338, 466, 465), (283, 282, 410, 411), (352, 354, 482, 480), (299, 298, 426, 427), (369, 370, 498, 497), (315, 314, 442, 443), (324, 325, 453, 452), (270, 269, 397, 398), (340, 341, 469, 468), (286, 285, 413, 414), (356, 357, 485, 484), (302, 301, 429, 430), (257, 256, 384, 385), (372, 373, 501, 500), (318, 317, 445, 446), (327, 328, 456, 455), (273, 272, 400, 401), (343, 344, 472, 471), (289, 288, 416, 417), (359, 360, 488, 487), (305, 304, 432, 433), (260, 259, 387, 388), (375, 376, 504, 503), (330, 331, 459, 458), (276, 275, 403, 404), (346, 347, 475, 474), (292, 291, 419, 420), (362, 363, 491, 490), (308, 307, 435, 436), (263, 262, 390, 391), (378, 379, 507, 506), (333, 334, 462, 461), (279, 278, 406, 407), (349, 350, 478, 477), (295, 294, 422, 423), (365, 366, 494, 493), (311, 310, 438, 439), (321, 320, 448, 449), (266, 265, 393, 394), (381, 382, 510, 509), (336, 337, 465, 464), (282, 281, 409, 410), (353, 352, 480, 481), (298, 297, 425, 426), (368, 369, 497, 496), (314, 313, 441, 442), (323, 324, 452, 451), (269, 268, 396, 397), (339, 340, 468, 467), (285, 284, 412, 413), (449, 448, 385, 384), (448, 450, 386, 385), (450, 451, 387, 386), (451, 452, 388, 387), (452, 453, 389, 388), (453, 454, 390, 389), (454, 455, 391, 390), (455, 456, 392, 391), (456, 457, 393, 392), (457, 458, 394, 393), (458, 459, 395, 394), (459, 460, 396, 395), (460, 461, 397, 396), (461, 462, 398, 397), (462, 463, 399, 398), (463, 464, 400, 399), (464, 465, 401, 400), (465, 466, 402, 401), (466, 467, 403, 402), (467, 468, 404, 403), (468, 469, 405, 404), (469, 470, 406, 405), (470, 471, 407, 406), (471, 472, 408, 407), (472, 473, 409, 408), (473, 474, 410, 409), (474, 475, 411, 410), (475, 476, 412, 411), (476, 477, 413, 412), (477, 478, 414, 413), (478, 479, 415, 414), (479, 449, 384, 415), (481, 480, 417, 416), (480, 482, 418, 417), (482, 483, 419, 418), (483, 484, 420, 419), (484, 485, 421, 420), (485, 486, 422, 421), (486, 487, 423, 422), (487, 488, 424, 423), (488, 489, 425, 424), (489, 490, 426, 425), (490, 491, 427, 426), (491, 492, 428, 427), (492, 493, 429, 428), (493, 494, 430, 429), (494, 495, 431, 430), (495, 496, 432, 431), (496, 497, 433, 432), (497, 498, 434, 433), (498, 499, 435, 434), (499, 500, 436, 435), (500, 501, 437, 436), (501, 502, 438, 437), (502, 503, 439, 438), (503, 504, 440, 439), (504, 505, 441, 440), (505, 506, 442, 441), (506, 507, 443, 442), (507, 508, 444, 443), (508, 509, 445, 444), (509, 510, 446, 445), (510, 511, 447, 446), (511, 481, 416, 447), (347, 348, 476, 475), (277, 276, 404, 405), (331, 332, 460, 459), (376, 377, 505, 504), (261, 260, 388, 389), (306, 305, 433, 434), (360, 361, 489, 488), (290, 289, 417, 418), (344, 345, 473, 472), (274, 273, 401, 402), (328, 329, 457, 456), (319, 318, 446, 447), (373, 374, 502, 501), (258, 257, 385, 386), (303, 302, 430, 431), (357, 358, 486, 485), (287, 286, 414, 415), (341, 342, 470, 469), (271, 270, 398, 399), (325, 326, 454, 453), (316, 315, 443, 444), (370, 371, 499, 498), (300, 299, 427, 428), (354, 355, 483, 482), (284, 283, 411, 412), (338, 339, 467, 466), (383, 353, 481, 511), (268, 267, 395, 396), (322, 323, 451, 450), (313, 312, 440, 441), (367, 368, 496, 495), (297, 296, 424, 425), (351, 321, 449, 479), (281, 280, 408, 409), (335, 336, 464, 463), (380, 381, 509, 508), (265, 264, 392, 393), (310, 309, 437, 438), (364, 365, 493, 492), (294, 293, 421, 422), (348, 349, 477, 476), (278, 277, 405, 406), (332, 333, 461, 460), (377, 378, 506, 505), (262, 261, 389, 390), (307, 306, 434, 435), (361, 362, 490, 489), (291, 290, 418, 419), (345, 346, 474, 473), (275, 274, 402, 403), (329, 330, 458, 457), (288, 319, 447, 416), (374, 375, 503, 502), (259, 258, 386, 387), (304, 303, 431, 432), (358, 359, 487, 486), (256, 287, 415, 384), (342, 343, 471, 470), (272, 271, 399, 400), (326, 327, 455, 454), (317, 316, 444, 445), (371, 372, 500, 499), (301, 300, 428, 429), (355, 356, 484, 483)])
me_cylinder.polygons.foreach_set('material_index', [2, 2, 1, 1, 2, 2, 1, 1, 2, 2, 1, 1, 2, 2, 1, 1, 2, 2, 1, 1, 2, 2, 1, 1, 2, 2, 1, 1, 2, 2, 0, 1, 1, 0, 1, 1, 1, 1, 1, 1, 1, 1, 1, 1, 1, 1, 1, 1, 1, 1, 1, 1, 1, 1, 1, 1, 1, 1, 1, 1, 1, 1, 1, 1, 1, 1, 1, 1, 1, 1, 1, 1, 1, 1, 1, 1, 1, 1, 1, 1, 1, 1, 1, 1, 1, 1, 1, 1, 1, 1, 1, 1, 1, 1, 1, 1, 1, 1, 0, 0, 0, 0, 0, 0, 0, 0, 0, 0, 0, 0, 0, 0, 0, 0, 0, 0, 0, 0, 0, 0, 0, 0, 0, 0, 0, 0, 0, 0, 0, 0, 0, 0, 0, 0, 0, 0, 0, 0, 0, 0, 0, 0, 0, 0, 0, 0, 0, 0, 0, 0, 0, 0, 0, 0, 0, 0, 0, 0, 0, 0, 0, 0, 0, 0, 0, 0, 0, 0, 0, 0, 0, 0, 0, 0, 0, 0, 0, 0, 0, 0, 0, 0, 0, 0, 0, 0, 0, 0, 0, 0, 0, 0, 0, 0, 0, 0, 0, 0, 0, 0, 0, 0, 0, 0, 0, 0, 0, 0, 0, 0, 0, 0, 0, 0, 0, 0, 0, 0, 0, 0, 0, 0, 0, 0, 0, 0, 0, 0, 0, 0, 0, 0, 0, 0, 0, 0, 0, 0, 0, 0, 0, 0, 0, 0, 0, 0, 0, 0, 0, 0, 0, 0, 0, 0, 0, 0, 0, 0, 0, 0, 0, 0, 0, 0, 0, 0, 0, 0, 0, 0, 0, 0, 0, 0, 0, 0, 0, 0, 0, 0, 0, 0, 0, 0, 0, 0, 0, 0, 0, 0, 0, 0, 0, 0, 0, 0, 0, 0, 0, 0, 0, 0, 0, 0, 0, 0, 0, 0, 0, 0, 0, 0, 0, 0, 0, 0, 0, 0, 0, 0, 0, 0, 0, 0, 0, 0, 0, 0, 0, 0, 0, 0, 0, 0, 0, 0, 0, 0, 0, 0, 0, 0, 0, 0, 0, 0, 0, 0, 0, 0, 0, 0, 0, 0, 0, 0, 0, 0, 0, 0, 0, 0, 0, 0, 0, 0, 0, 0, 0, 0, 0, 0, 0, 0, 0, 0, 0, 0, 0, 0, 0, 0, 0, 0, 0, 0, 0, 0, 0, 0, 0, 0, 0, 0, 0, 0, 0, 0, 0, 0, 0, 0, 0, 0, 0, 0, 0, 0, 0, 0, 0, 0, 0, 0, 0, 0, 0, 0, 0, 0, 0, 0, 0, 0, 0, 0, 0, 0, 0, 0, 0, 0, 0, 0, 0, 0, 0, 0, 0, 0, 0, 0, 0, 0, 0, 0, 0, 0, 0, 0, 0, 0, 0, 0, 0, 0, 0, 0, 0, 0, 0, 0, 0, 0, 0, 0, 0, 0, 0, 0, 0, 0, 0, 0, 0, 0, 0, 0, 0, 0, 0, 0, 0, 0, 0, 0, 0, 0, 0, 0, 0, 0, 0, 0, 0, 0, 0, 0, 0, 0, 0, 0, 0, 0, 0, 0, 0, 0, 0, 0, 0, 0])
me_cylinder.materials.append(mat_al)
me_cylinder.materials.append(mat_gom)
me_cylinder.materials.append(mat_gom2)
me_cylinder.use_remesh_preserve_volume = False
me_cylinder.use_remesh_preserve_attributes = False
me_cylinder.use_mirror_vertex_groups = False
me_cylinder.update()
me_circle = bpy.data.meshes.new('Circle')
me_circle.from_pydata([(0.0, 1.078, 0.0), (0.762, 0.7621, -0.7475), (0.8961, 0.5987, -0.7475), (0.9957, 0.4124, -0.7475), (1.057, 0.2103, -0.7475), (1.211, -1.357, -0.7475), (0.0, -1.357, -0.7475), (0.0, 1.078, -0.7475), (0.0, -1.357, -3.636e-16), (0.2102, 1.057, -0.7475), (0.4124, 0.9957, -0.7475), (0.5987, 0.8961, -0.7475), (1.211, -1.357, 0.0), (1.057, 0.2103, 0.0), (0.9957, 0.4124, 0.0), (0.8961, 0.5987, 0.0), (0.762, 0.7621, 0.0), (0.5987, 0.8961, 0.0), (0.4124, 0.9957, 0.0), (0.2102, 1.057, 0.0)], [], [(19, 0, 8, 12, 13, 14, 15, 16, 17, 18), (9, 10, 11, 1, 2, 3, 4, 5, 6, 7), (14, 3, 2, 15), (15, 2, 1, 16), (16, 1, 11, 17), (17, 11, 10, 18), (18, 10, 9, 19), (12, 5, 4, 13), (19, 9, 7, 0), (13, 4, 3, 14), (8, 6, 5, 12)])
me_circle.polygons.foreach_set('use_smooth', [True] * 11)
me_circle.materials.append(mat_steel)
me_circle.use_remesh_preserve_volume = False
me_circle.use_remesh_preserve_attributes = False
me_circle.use_mirror_vertex_groups = False
me_circle.update()
me_cube_001 = bpy.data.meshes.new('Cube.001')
me_cube_001.from_pydata([(4.877, -2.563, 0.0), (-4.877, -2.563, 0.0), (-4.877, 4.577, 0.0), (4.877, 4.577, 0.0), (3.657, -1.503, 2.085), (-3.657, -1.503, 2.085), (-3.657, 3.517, 2.085), (3.657, 3.517, 2.085)], [], [(4, 5, 1, 0), (5, 6, 2, 1), (6, 7, 3, 2), (7, 4, 0, 3), (0, 1, 2, 3), (7, 6, 5, 4)])
me_cube_001.use_remesh_preserve_volume = False
me_cube_001.use_remesh_preserve_attributes = False
me_cube_001.use_mirror_vertex_groups = False
me_cube_001.update()
me_cube_002 = bpy.data.meshes.new('Cube.002')
me_cube_002.from_pydata([(-0.01251, -1.537, -1.0), (-0.01251, 1.537, -1.0), (0.6814, 1.537, -1.0), (0.6814, -1.537, -1.0), (-0.01251, -1.537, 1.0), (-0.01251, 1.537, 1.0), (0.6814, 1.537, 1.0), (0.6814, -1.537, 1.0)], [], [(4, 5, 1, 0), (5, 6, 2, 1), (6, 7, 3, 2), (7, 4, 0, 3), (0, 1, 2, 3), (7, 6, 5, 4)])
me_cube_002.use_remesh_preserve_volume = False
me_cube_002.use_remesh_preserve_attributes = False
me_cube_002.use_mirror_vertex_groups = False
me_cube_002.update()
me_cone = bpy.data.meshes.new('Cone')
me_cone.from_pydata([(7.59e-08, 0.2, 0.0), (0.2, 4.363e-08, 0.0), (5.841e-08, -0.2, 0.0), (7.59e-08, 5.237e-08, 0.2), (-0.2, 5.476e-08, 0.0)], [], [(2, 3, 4), (0, 3, 1), (4, 3, 0), (1, 3, 2), (0, 1, 2, 4)])
me_cone.materials.append(mat_sensor)
me_cone.use_remesh_preserve_volume = False
me_cone.use_remesh_preserve_attributes = False
me_cone.use_mirror_vertex_groups = False
me_cone.update()
me_mesh = bpy.data.meshes.new('Mesh')
me_mesh.from_pydata([(2.593, -0.2137, 0.2163), (2.593, 0.3089, -2.276e-07), (-2.593, 0.3089, 2.253e-07), (2.593, 0.3089, 0.2163), (-2.593, 0.3089, 0.2163), (2.593, 0.2137, 0.2163), (-2.593, 0.2137, 0.2163), (2.593, 0.2137, 0.1237), (-2.593, 0.2137, 0.1237), (2.593, -0.2137, 0.1237), (-2.593, -0.2137, 0.1237), (-2.593, -0.2137, 0.2163), (2.593, -0.3089, 0.2163), (-2.593, -0.3089, 0.2163), (2.593, -0.3089, -2.253e-07), (-2.593, -0.3089, 2.276e-07)], [], [(11, 13, 12, 0), (10, 11, 0, 9), (2, 4, 3, 1), (4, 6, 5, 3), (6, 8, 7, 5), (8, 10, 9, 7), (1, 3, 5, 7, 9, 0, 12, 14), (4, 2, 15, 13, 11, 10, 8, 6), (13, 15, 14, 12), (15, 2, 1, 14)])
me_mesh.materials.append(mat_steel)
me_mesh.use_remesh_preserve_volume = False
me_mesh.use_remesh_preserve_attributes = False
me_mesh.use_mirror_vertex_groups = False
me_mesh.update()
me_cube = bpy.data.meshes.new('Cube')
me_cube.from_pydata([(-1.273, -0.5136, 2.993e-15), (-1.273, 0.5136, 2.993e-15), (0.4821, 0.5136, -3.815e-16), (0.6292, 0.3665, -3.815e-16), (0.6292, -0.3665, -3.815e-16), (0.4821, -0.5136, -3.815e-16), (-1.273, -0.5136, 0.8017), (-1.273, 0.5136, 0.8017), (0.6292, 0.3665, 0.8017), (0.4821, 0.5136, 0.8017), (0.4821, -0.5136, 0.8017), (0.6292, -0.3665, 0.8017)], [], [(10, 6, 0, 5), (8, 11, 4, 3), (10, 11, 8, 9, 7, 6), (7, 9, 2, 1), (8, 3, 2, 9), (10, 5, 4, 11), (0, 1, 2, 3, 4, 5), (6, 7, 1, 0)])
me_cube.materials.append(mat_sawbase)
me_cube.use_remesh_preserve_volume = False
me_cube.use_remesh_preserve_attributes = False
me_cube.use_mirror_vertex_groups = False
me_cube.update()
me_plane_003 = bpy.data.meshes.new('Plane.003')
me_plane_003.from_pydata([(0.3231, -3.609e-08, 9.262e-16), (0.3231, -1.261e-07, 0.7997), (0.1089, -1.124e-07, 0.7997), (0.1089, -1.124e-07, 1.765), (0.4304, -3.609e-08, 9.262e-16), (0.4304, -1.261e-07, 0.907), (0.2161, -1.124e-07, 0.907), (0.2161, -1.124e-07, 1.765)], [], [(5, 6, 2, 1), (4, 5, 1, 0), (6, 7, 3, 2)])
me_plane_003.materials.append(mat_steel)
me_plane_003.use_remesh_preserve_volume = False
me_plane_003.use_remesh_preserve_attributes = False
me_plane_003.use_mirror_vertex_groups = False
me_plane_003.update()
me_circle_001 = bpy.data.meshes.new('Circle.001')
me_circle_001.from_pydata([(1.498e-07, 1.498e-07, -2.262e-14), (0.5699, -0.1134, 5.431e-08), (0.6275, -0.1248, 5.98e-08), (0.5368, -0.2224, 7.49e-08), (0.5911, -0.2448, 8.247e-08), (0.4831, -0.3228, 9.262e-08), (0.5319, -0.3554, 1.02e-07), (0.4109, -0.4109, 1.068e-07), (0.4524, -0.4524, 1.176e-07), (0.3228, -0.4831, 1.168e-07), (0.3554, -0.5319, 1.286e-07), (0.2224, -0.5368, 1.224e-07), (0.2448, -0.5911, 1.348e-07), (0.1134, -0.5699, 1.232e-07), (0.1248, -0.6275, 1.357e-07), (-9.671e-07, -0.581, 1.194e-07), (-1.071e-06, -0.6398, 1.314e-07), (-0.1134, -0.5699, 1.109e-07), (-0.1248, -0.6275, 1.221e-07), (-0.2224, -0.5368, 9.817e-08), (-0.2448, -0.5911, 1.081e-07), (-0.3228, -0.4831, 8.168e-08), (-0.3554, -0.5319, 8.993e-08), (-0.4109, -0.4109, 6.204e-08), (-0.4524, -0.4524, 6.831e-08), (-0.4831, -0.3228, 4.002e-08), (-0.5319, -0.3554, 4.406e-08), (-0.5368, -0.2224, 1.646e-08), (-0.5911, -0.2448, 1.812e-08), (-0.5699, -0.1134, -7.736e-09), (-0.6275, -0.1248, -8.518e-09), (-0.581, 1.431e-06, -3.163e-08), (-0.6398, 1.578e-06, -3.483e-08), (-0.5699, 0.1134, -5.431e-08), (-0.6275, 0.1248, -5.98e-08), (-0.5368, 0.2224, -7.49e-08), (-0.5911, 0.2448, -8.247e-08), (-0.4831, 0.3228, -9.262e-08), (-0.5319, 0.3554, -1.02e-07), (-0.4109, 0.4109, -1.068e-07), (-0.4524, 0.4524, -1.176e-07), (-0.3228, 0.4831, -1.168e-07), (-0.3554, 0.5319, -1.286e-07), (-0.2224, 0.5368, -1.224e-07), (-0.2448, 0.5911, -1.348e-07), (-0.1134, 0.5699, -1.232e-07), (-0.1248, 0.6275, -1.357e-07), (1.985e-06, 0.581, -1.194e-07), (2.21e-06, 0.6398, -1.314e-07), (0.1134, 0.5699, -1.109e-07), (0.1248, 0.6275, -1.221e-07), (0.2224, 0.5368, -9.817e-08), (0.2448, 0.5911, -1.081e-07), (0.3228, 0.4831, -8.168e-08), (0.3554, 0.5319, -8.993e-08), (0.4109, 0.4109, -6.204e-08), (0.4524, 0.4524, -6.831e-08), (0.4831, 0.3228, -4.002e-08), (0.5319, 0.3554, -4.406e-08), (0.5368, 0.2224, -1.646e-08), (0.5911, 0.2448, -1.812e-08), (0.5699, 0.1134, 7.736e-09), (0.6275, 0.1248, 8.518e-09), (0.581, -1.842e-06, 3.163e-08), (0.6398, -2.067e-06, 3.483e-08)], [], [(0, 1, 3), (4, 3, 1), (0, 3, 5), (6, 5, 3), (0, 5, 7), (8, 7, 5), (0, 7, 9), (10, 9, 7), (0, 9, 11), (12, 11, 9), (0, 11, 13), (14, 13, 11), (0, 13, 15), (16, 15, 13), (0, 15, 17), (18, 17, 15), (0, 17, 19), (20, 19, 17), (0, 19, 21), (22, 21, 19), (0, 21, 23), (24, 23, 21), (0, 23, 25), (26, 25, 23), (0, 25, 27), (28, 27, 25), (0, 27, 29), (30, 29, 27), (0, 29, 31), (32, 31, 29), (0, 31, 33), (34, 33, 31), (0, 33, 35), (36, 35, 33), (0, 35, 37), (38, 37, 35), (0, 37, 39), (40, 39, 37), (0, 39, 41), (42, 41, 39), (0, 41, 43), (44, 43, 41), (0, 43, 45), (46, 45, 43), (0, 45, 47), (48, 47, 45), (0, 47, 49), (50, 49, 47), (0, 49, 51), (52, 51, 49), (0, 51, 53), (54, 53, 51), (0, 53, 55), (56, 55, 53), (0, 55, 57), (58, 57, 55), (0, 57, 59), (60, 59, 57), (0, 59, 61), (62, 61, 59), (0, 61, 63), (64, 63, 61), (0, 63, 1), (2, 1, 63)])
me_circle_001.polygons.foreach_set('material_index', [0, 0, 1, 1, 1, 1, 0, 0, 0, 0, 1, 1, 1, 1, 0, 0, 0, 0, 1, 1, 1, 1, 0, 0, 0, 0, 1, 1, 1, 1, 0, 0, 0, 0, 1, 1, 1, 1, 0, 0, 0, 0, 1, 1, 1, 1, 0, 0, 0, 0, 1, 1, 1, 1, 0, 0, 0, 0, 1, 1, 1, 1, 0, 0])
me_circle_001.materials.append(mat_saw)
me_circle_001.materials.append(mat_saw2)
me_circle_001.use_remesh_preserve_volume = False
me_circle_001.use_remesh_preserve_attributes = False
me_circle_001.use_mirror_vertex_groups = False
me_circle_001.update()

# ---- objects
ob_lamp = bpy.data.objects.new('Lamp', light_lamp)
ob_camera = bpy.data.objects.new('Camera', cam_camera)
ob_startbutton_001 = bpy.data.objects.new('StartButton.001', me_plane_001)
ob_startbutton = bpy.data.objects.new('StartButton', me_plane)
ob_shaft = bpy.data.objects.new('Shaft', me_cylinder_002)
ob_roll_004 = bpy.data.objects.new('Roll.004', me_cylinder)
ob_roll_003 = bpy.data.objects.new('Roll.003', me_cylinder)
ob_roll_002 = bpy.data.objects.new('Roll.002', me_cylinder)
ob_roll_001 = bpy.data.objects.new('Roll.001', me_cylinder)
ob_circle = bpy.data.objects.new('Circle', me_circle)
ob_base = bpy.data.objects.new('Base', me_cube_001)
ob_maincontroll = bpy.data.objects.new('MainControll', me_cube_002)
ob_sawbaseendlimit = bpy.data.objects.new('SawBaseEndLimit', me_cone)
ob_sawbasestartlimt = bpy.data.objects.new('SawBaseStartLimt', me_cone)
ob_plane_001 = bpy.data.objects.new('Plane.001', me_mesh)
ob_sawbase = bpy.data.objects.new('SawBase', me_cube)
ob_sawarm = bpy.data.objects.new('SawArm', me_plane_003)
ob_saw = bpy.data.objects.new('Saw', me_circle_001)
ob_roll = bpy.data.objects.new('Roll', me_cylinder)
ob_sensor = bpy.data.objects.new('Sensor', me_cone)

# ---- transforms, parenting, visibility, modifiers, constraints
ob_lamp.location = (4.629, -3.076, 6.072)
ob_lamp.rotation_euler = (0.6503, 0.05522, 0.8462)
ob_lamp.lock_rotations_4d = False
ob_lamp.empty_display_type = 'ARROWS'
ob_lamp.color = (0.0, 0.0, 0.0, 0.0)
ob_lamp.lineart.crease_threshold = 0.0
ob_camera.location = (7.481, -6.508, 5.344)
ob_camera.rotation_euler = (1.109, 0.01082, 0.8149)
ob_camera.lock_rotations_4d = False
ob_camera.empty_display_type = 'ARROWS'
ob_camera.color = (0.0, 0.0, 0.0, 0.0)
ob_camera.display_type = 'WIRE'
ob_camera.lineart.crease_threshold = 0.0
ob_startbutton_001.location = (1.362, -1.868, 1.138)
ob_startbutton_001.rotation_euler = (1.12, 1.999e-16, 1.254e-16)
ob_startbutton_001.scale = (0.4326, 0.4326, 0.4326)
ob_startbutton_001.lineart.crease_threshold = 0.0
ob_startbutton.location = (-1.362, -1.868, 1.138)
ob_startbutton.rotation_euler = (1.12, 1.999e-16, 1.254e-16)
ob_startbutton.scale = (0.4326, 0.4326, 0.4326)
ob_startbutton.lineart.crease_threshold = 0.0
ob_shaft.location = (-2.106, 2.384e-07, 3.0)
ob_shaft.rotation_euler = (1.571, 2.22e-16, 1.571)
ob_shaft.lineart.crease_threshold = 0.0
ob_roll_004.parent = ob_shaft
ob_roll_004.matrix_parent_inverse = Matrix(((7.55e-08, 1.0, 0.0, -7.94e-08), (-8.941e-08, 0.0, 1.0, -3.0), (1.0, -7.55e-08, -5.96e-08, 2.106), (0.0, 0.0, 0.0, 1.0)))
ob_roll_004.location = (0.4068, -2.98e-08, 3.0)
ob_roll_004.rotation_euler = (1.571, 0.0, 1.571)
ob_roll_004.lineart.crease_threshold = 0.0
ob_roll_003.parent = ob_shaft
ob_roll_003.matrix_parent_inverse = Matrix(((7.55e-08, 1.0, 0.0, -7.94e-08), (-8.941e-08, 0.0, 1.0, -3.0), (1.0, -7.55e-08, -5.96e-08, 2.106), (0.0, 0.0, 0.0, 1.0)))
ob_roll_003.location = (0.9522, -5.96e-08, 3.0)
ob_roll_003.rotation_euler = (1.571, 0.0, 1.571)
ob_roll_003.lineart.crease_threshold = 0.0
ob_roll_002.parent = ob_shaft
ob_roll_002.matrix_parent_inverse = Matrix(((7.55e-08, 1.0, 0.0, -7.94e-08), (-8.941e-08, 0.0, 1.0, -3.0), (1.0, -7.55e-08, -5.96e-08, 2.106), (0.0, 0.0, 0.0, 1.0)))
ob_roll_002.location = (-0.1256, 1.49e-08, 3.0)
ob_roll_002.rotation_euler = (1.571, 0.0, 1.571)
ob_roll_002.lineart.crease_threshold = 0.0
ob_roll_001.parent = ob_shaft
ob_roll_001.matrix_parent_inverse = Matrix(((7.55e-08, 1.0, 0.0, -7.94e-08), (-8.941e-08, 0.0, 1.0, -3.0), (1.0, -7.55e-08, -5.96e-08, 2.106), (0.0, 0.0, 0.0, 1.0)))
ob_roll_001.location = (-0.666, 5.96e-08, 3.0)
ob_roll_001.rotation_euler = (1.571, 0.0, 1.571)
ob_roll_001.lineart.crease_threshold = 0.0
ob_circle.location = (-2.041, 2.384e-07, 2.709)
ob_circle.rotation_euler = (1.571, -2.22e-16, 1.571)
ob_circle.lineart.crease_threshold = 0.0
_m = ob_circle.modifiers.new('Mirror', 'MIRROR')
_m.use_clip = True
_m = ob_circle.modifiers.new('EdgeSplit', 'EDGE_SPLIT')
_m.use_edge_sharp = False
ob_base.location = (-0.08409, -0.02205, 0.01947)
ob_base.lineart.crease_threshold = 0.0
ob_maincontroll.location = (1.95, 0.0, 0.0)
ob_maincontroll.rotation_euler = (1.571, -1.571, 0.0)
ob_maincontroll.lineart.crease_threshold = 0.0
ob_sawbaseendlimit.location = (-1.926, 2.608, 2.664)
ob_sawbaseendlimit.rotation_euler = (-3.142, -1.571, 0.0)
ob_sawbaseendlimit.lineart.crease_threshold = 0.0
ob_sawbasestartlimt.location = (2.589, 2.608, 2.664)
ob_sawbasestartlimt.rotation_euler = (-1.344e-07, -1.571, 0.0)
ob_sawbasestartlimt.lineart.crease_threshold = 0.0
ob_plane_001.location = (0.0, 2.608, 2.029)
ob_plane_001.lineart.crease_threshold = 0.0
ob_sawbase.location = (1.95, 3.004, 2.995)
ob_sawbase.rotation_euler = (1.571, -1.571, 0.0)
ob_sawbase.lineart.crease_threshold = 0.0
ob_sawarm.parent = ob_sawbase
ob_sawarm.location = (0.0, 1.271e-08, 0.17)
ob_sawarm.lineart.crease_threshold = 0.0
_m = ob_sawarm.modifiers.new('Solidify', 'SOLIDIFY')
_m.thickness = 0.2
_m.offset = 0.0
_m.use_quality_normals = True
_m.nonmanifold_thickness_mode = 'FIXED'
_m.nonmanifold_merge_threshold = 0.0003
_m = ob_sawarm.modifiers.new('Bevel', 'BEVEL')
_m.segments = 2
_m.limit_method = 'WEIGHT'
_m.spread = 0.0
_m = ob_sawarm.modifiers.new('Mirror', 'MIRROR')
ob_saw.parent = ob_sawarm
ob_saw.matrix_parent_inverse = Matrix(((0.0, 0.0, 1.0, -2.995), (-1.0, -2.98e-08, 7.55e-08, 1.026), (0.0, -1.0, 0.0, 3.433), (0.0, 0.0, 0.0, 1.0)))
ob_saw.location = (1.026, 1.804, 2.995)
ob_saw.rotation_euler = (7.55e-08, -7.55e-08, -0.05)
ob_saw.lineart.crease_threshold = 0.0
_m = ob_saw.modifiers.new('Solidify', 'SOLIDIFY')
_m.thickness = 0.1
_m.offset = 0.0
_m.nonmanifold_thickness_mode = 'FIXED'
_m.nonmanifold_merge_threshold = 0.0003
ob_roll.location = (0.0, 0.0, 0.0)
ob_roll.lineart.crease_threshold = 0.0
ob_sensor.location = (0.0, 0.0, 0.0)
ob_sensor.lineart.crease_threshold = 0.0

# ---- collection membership
col_collection_1.objects.link(ob_lamp)
col_collection_1.objects.link(ob_camera)
col_collection_2.objects.link(ob_startbutton_001)
col_collection_2.objects.link(ob_startbutton)
col_collection_2.objects.link(ob_shaft)
col_collection_2.objects.link(ob_roll_004)
col_collection_2.objects.link(ob_roll_003)
col_collection_2.objects.link(ob_roll_002)
col_collection_2.objects.link(ob_roll_001)
col_collection_2.objects.link(ob_circle)
col_collection_2.objects.link(ob_base)
col_collection_3.objects.link(ob_maincontroll)
col_collection_3.objects.link(ob_sawbaseendlimit)
col_collection_3.objects.link(ob_sawbasestartlimt)
col_collection_3.objects.link(ob_plane_001)
col_collection_3.objects.link(ob_sawbase)
col_collection_3.objects.link(ob_sawarm)
col_collection_3.objects.link(ob_saw)
col_collection_12.objects.link(ob_roll)
col_collection_13.objects.link(ob_sensor)

# ---- scene / render settings (as saved in the file)
scene.camera = ob_camera
scene.frame_start = 1; scene.frame_end = 250; scene.frame_set(1)
scene.render.engine = 'BLENDER_EEVEE_NEXT'
scene.render.image_settings.color_mode = 'RGB'
scene.render.image_settings.compression = 90
scene.render.resolution_percentage = 50
scene.render.dither_intensity = 0.0
scene.cycles.use_denoising = False
scene.cycles.samples = 10
scene.cycles.sampling_pattern = 'TABULATED_SOBOL'
scene.cycles.light_sampling_threshold = 0.0
scene.cycles.use_adaptive_sampling = False
scene.cycles.use_light_tree = False
scene.cycles.blur_glossy = 0.0
scene.cycles.volume_bounces = 1
scene.cycles.pixel_filter_type = 'GAUSSIAN'
scene.cycles.sample_clamp_indirect = 0.0
scene.view_settings.view_transform = 'Standard'
bpy.context.view_layer.update()
